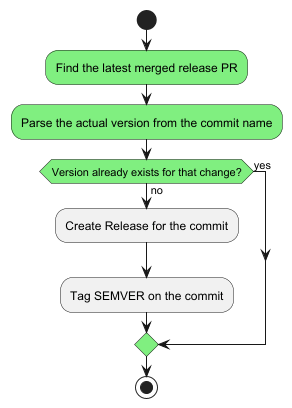

The diagram above was rendered by PlantUML. Its source (embedded in the PNG):
@startuml
<style>
    .finished {
        BackgroundColor: #80EF80
    }
</style>
start
:Find the latest merged release PR; <<finished>>
:Parse the actual version from the commit name; <<finished>>
if(Version already exists for that change?) then (no) <<finished>>
    :Create Release for the commit;
    :Tag SEMVER on the commit;
else (yes)
endif
stop
@enduml